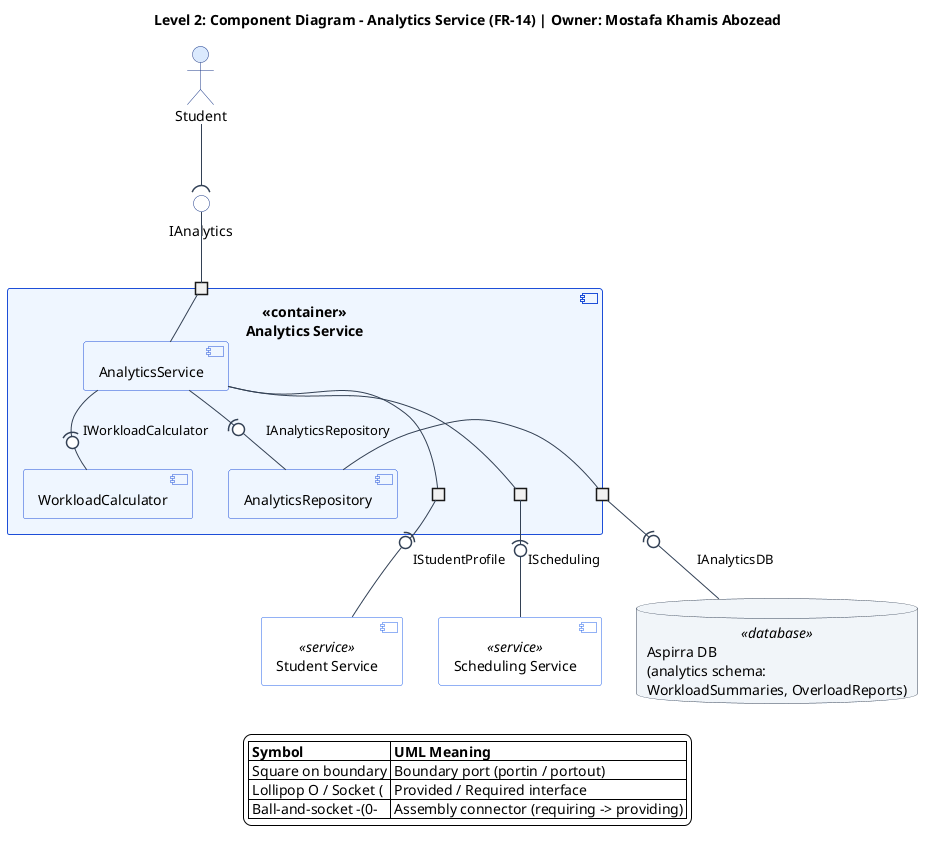

The diagram above was rendered by PlantUML. Its source (embedded in the PNG):
@startuml analytics-service-component-diagram
top to bottom direction
skinparam componentStyle uml2
skinparam shadowing false
skinparam defaultFontName Segoe UI
skinparam backgroundColor #FFFFFF
skinparam ArrowColor #334155
skinparam nodesep 35
skinparam ranksep 45
skinparam port {
  BackgroundColor #FFFFFF
  BorderColor #1E3A8A
}
skinparam actor {
  BackgroundColor #DBEAFE
  BorderColor #1E3A8A
}
skinparam component {
  BackgroundColor #EFF6FF
  BorderColor #1D4ED8
  BackgroundColor<<service>> #FFFFFF
  BorderColor<<service>> #2563EB
}
skinparam interface {
  BackgroundColor #FFFFFF
  BorderColor #1E3A8A
}
skinparam database {
  BackgroundColor #F1F5F9
  BorderColor #334155
}

title Level 2: Component Diagram - Analytics Service (FR-14) | Owner: Mostafa Khamis Abozead

actor "Student" as student
interface "IAnalytics" as p_ianalytics

component "<<container>>\nAnalytics Service" as analyticsContainer {
  portin " " as port_in
  portout " " as port_student
  portout " " as port_sched
  portout " " as port_db

  component "AnalyticsService" as svc
  component "WorkloadCalculator" as calc
  component "AnalyticsRepository" as repo

  port_in -- svc
  svc -(0- calc : IWorkloadCalculator
  svc -(0- repo : IAnalyticsRepository

  svc -- port_student
  svc -- port_sched
  repo -- port_db
}

component "Student Service" as studentSvc <<service>>
component "Scheduling Service" as schedulingSvc <<service>>
database "Aspirra DB\n(analytics schema:\nWorkloadSummaries, OverloadReports)" as db <<database>>

student --( p_ianalytics
p_ianalytics -- port_in

port_student -(0- studentSvc : IStudentProfile
port_sched -(0- schedulingSvc : IScheduling
port_db -(0- db : IAnalyticsDB

legend bottom
  |= Symbol |= UML Meaning |
  | Square on boundary | Boundary port (portin / portout) |
  | Lollipop O / Socket ( | Provided / Required interface |
  | Ball-and-socket -(0- | Assembly connector (requiring -> providing) |
endlegend
@enduml